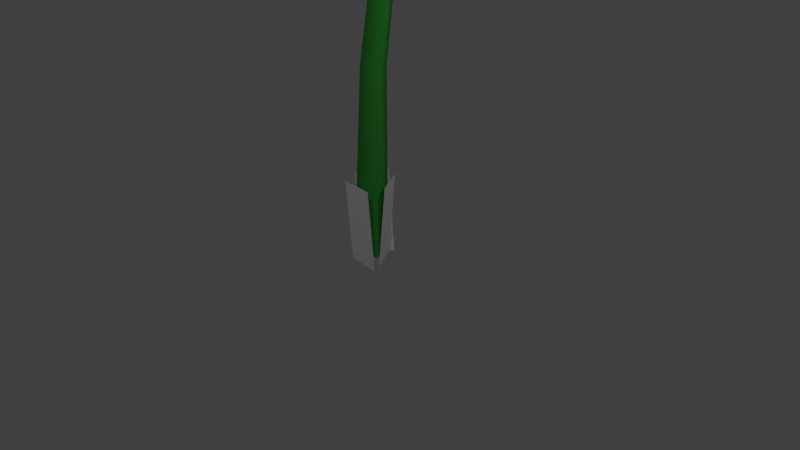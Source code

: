 # Source: pellet-posy.blend  (saved by Blender 2.72.0; exported with 4.5.12 LTS)
import bpy
from mathutils import Matrix  # noqa: F401  (used for matrix-valued properties, if any)

bpy.ops.wm.read_factory_settings(use_empty=True)
scene = bpy.context.scene
scene.name = 'Scene'

# ---- collections
col_collection_1 = bpy.data.collections.new('Collection 1'); scene.collection.children.link(col_collection_1)

# ---- materials (node trees are filled in below, after node groups)
mat_baseleaves = bpy.data.materials.new('BaseLeaves')
mat_baseleaves.alpha_threshold = 0.0
mat_baseleaves.use_transparent_shadow = False
mat_baseleaves.diffuse_color = (1.0, 1.0, 1.0, 1.0)
mat_baseleaves.roughness = 0.5
mat_stem = bpy.data.materials.new('Stem')
mat_stem.alpha_threshold = 0.0
mat_stem.use_transparent_shadow = False
mat_stem.diffuse_color = (0.05669, 0.4291, 0.05669, 1.0)
mat_stem.roughness = 0.5
mat_stem.specular_intensity = 0.25
mat_red_pellet = bpy.data.materials.new('red_pellet')
mat_red_pellet.alpha_threshold = 0.0
mat_red_pellet.use_transparent_shadow = False
mat_red_pellet.diffuse_color = (1.0, 0.0, 0.0, 1.0)
mat_red_pellet.roughness = 0.5
mat_red_pellet.specular_intensity = 1.0
mat_number = bpy.data.materials.new('Number')
mat_number.alpha_threshold = 0.0
mat_number.use_transparent_shadow = False
mat_number.roughness = 0.5
mat_petal = bpy.data.materials.new('Petal')
mat_petal.alpha_threshold = 0.0
mat_petal.use_transparent_shadow = False
mat_petal.roughness = 0.5
mat_leaves = bpy.data.materials.new('Leaves')
mat_leaves.alpha_threshold = 0.0
mat_leaves.use_transparent_shadow = False
mat_leaves.roughness = 0.5
mat_leaves.specular_intensity = 0.2
mat_base = bpy.data.materials.new('Base')
mat_base.alpha_threshold = 0.0
mat_base.use_transparent_shadow = False
mat_base.diffuse_color = (0.0, 0.329, 0.0, 1.0)
mat_base.roughness = 0.5

# ---- material node trees

# ---- world
world_world = bpy.data.worlds.new('World'); scene.world = world_world
world_world.color = (0.05088, 0.05088, 0.05088)
world_world.use_sun_shadow = False
world_world.sun_shadow_jitter_overblur = 0.0
world_world.cycles.sampling_method = 'MANUAL'
world_world.cycles.sample_map_resolution = 256

# ---- cameras
cam_camera = bpy.data.cameras.new('Camera')
cam_camera.clip_end = 100.0
cam_camera.lens = 35.0
cam_camera.sensor_width = 32.0
cam_camera.sensor_height = 18.0
cam_camera.ortho_scale = 7.314
cam_camera.dof.focus_distance = 0.0
cam_camera.dof.aperture_fstop = 128.0

# ---- lights
light_lamp_003 = bpy.data.lights.new('Lamp.003', 'POINT')
light_lamp_003.transmission_factor = 0.0
light_lamp_003.cutoff_distance = 30.0
light_lamp_003.energy = 100.0
light_lamp_003.shadow_buffer_clip_start = 1.001
light_lamp_003.shadow_soft_size = 0.1
light_lamp_003.shadow_maximum_resolution = 0.006
light_lamp_003.use_absolute_resolution = True
light_lamp_003.cycles.use_multiple_importance_sampling = False
light_lamp_002 = bpy.data.lights.new('Lamp.002', 'POINT')
light_lamp_002.transmission_factor = 0.0
light_lamp_002.cutoff_distance = 30.0
light_lamp_002.energy = 100.0
light_lamp_002.shadow_buffer_clip_start = 1.001
light_lamp_002.shadow_soft_size = 0.1
light_lamp_002.shadow_maximum_resolution = 0.006
light_lamp_002.use_absolute_resolution = True
light_lamp_002.cycles.use_multiple_importance_sampling = False
light_lamp_001 = bpy.data.lights.new('Lamp.001', 'POINT')
light_lamp_001.transmission_factor = 0.0
light_lamp_001.cutoff_distance = 30.0
light_lamp_001.energy = 100.0
light_lamp_001.shadow_buffer_clip_start = 1.001
light_lamp_001.shadow_soft_size = 0.1
light_lamp_001.shadow_maximum_resolution = 0.006
light_lamp_001.use_absolute_resolution = True
light_lamp_001.cycles.use_multiple_importance_sampling = False
light_lamp = bpy.data.lights.new('Lamp', 'POINT')
light_lamp.transmission_factor = 0.0
light_lamp.cutoff_distance = 30.0
light_lamp.energy = 100.0
light_lamp.shadow_buffer_clip_start = 1.001
light_lamp.shadow_soft_size = 0.1
light_lamp.shadow_maximum_resolution = 0.006
light_lamp.use_absolute_resolution = True
light_lamp.cycles.use_multiple_importance_sampling = False

# ---- meshes
me_plane = bpy.data.meshes.new('Plane')
me_plane.from_pydata([(0.2486, -0.2866, 1.041), (-0.2139, -0.2473, 1.041), (0.2548, -0.2142, -0.06983), (-0.2078, -0.1749, -0.06983), (0.05629, 0.3453, 1.041), (0.2932, -0.05018, 1.041), (-0.02838, 0.2946, -0.06983), (0.2085, -0.1009, -0.06983), (-0.3348, 0.00106, 1.041), (-0.1343, 0.4197, 1.041), (-0.1954, -0.06574, -0.06983), (0.005165, 0.3529, -0.06983), (-1.3e-09, 0.2513, 0.06731), (-6.488e-09, 0.1835, 5.443), (0.2176, -0.1256, 0.06731), (0.1087, 0.05343, 5.306), (-0.2176, -0.1256, 0.06731), (-0.1087, 0.05343, 5.306), (-3.046e-09, 0.2837, 2.432), (0.1616, 0.003706, 2.432), (-0.1616, 0.003706, 2.432), (-2.369e-09, 0.4468, 3.48), (0.1467, 0.2024, 3.55), (-0.1467, 0.2024, 3.55), (-5.3e-09, 0.691, 4.251), (0.1129, 0.4955, 4.251), (-0.1129, 0.4955, 4.251), (0.004024, 0.6043, 5.004), (0.1103, 0.4293, 4.948), (-0.1022, 0.4293, 4.948), (-0.5968, -0.5884, 5.526), (-0.673, -0.583, 5.458), (-0.673, -0.2974, 5.165), (-0.5968, -0.2299, 5.158), (-0.5926, -0.1109, 5.991), (-0.6683, -0.04268, 5.985), (-0.6683, 0.2429, 5.692), (-0.5926, 0.2476, 5.624), (-0.013, 0.1252, 6.222), (-0.01245, 0.2245, 6.245), (-0.01245, 0.51, 5.952), (-0.013, 0.4837, 5.854), (0.5624, -0.1161, 5.986), (0.6386, -0.0486, 5.979), (0.6386, 0.237, 5.686), (0.5624, 0.2424, 5.619), (0.5582, -0.5936, 5.521), (0.6338, -0.5889, 5.452), (0.6338, -0.3033, 5.16), (0.5582, -0.2351, 5.153), (-0.02143, -0.8297, 5.291), (-0.02199, -0.856, 5.192), (-0.02199, -0.5705, 4.899), (-0.02143, -0.4712, 4.923), (-0.3181, -0.7316, 5.465), (0.1532, -0.7352, 5.461), (-0.3156, -0.05896, 6.121), (0.1557, -0.06254, 6.117), (-0.02054, 0.5963, 5.908), (-0.02054, 0.5658, 6.655), (0.6648, 0.3129, 5.632), (1.097, 0.1036, 6.205), (0.6648, -0.2537, 5.08), (1.097, -0.8206, 5.304), (-0.02054, -0.537, 4.804), (-0.02054, -1.283, 4.853), (-0.7059, -0.2537, 5.08), (-1.138, -0.8206, 5.304), (-0.7059, 0.3129, 5.632), (-1.138, 0.1036, 6.205), (-0.02054, 0.5539, 6.255), (0.8483, 0.1948, 5.905), (0.8483, -0.5236, 5.205), (-0.02054, -0.8828, 4.855), (-0.8894, -0.5236, 5.205), (-0.8894, 0.1948, 5.905), (0.6576, -0.2583, 5.075), (-0.02216, -0.5352, 4.805), (-0.02216, -0.5352, 4.805), (0.6576, -0.2583, 5.075), (0.6626, 0.3018, 5.621), (-0.01228, 0.5849, 5.897), (-0.6921, 0.3079, 5.627), (-0.697, -0.2521, 5.081), (0.1448, 0.7759, 5.199), (-0.1227, 0.5984, 5.882), (0.5674, 0.3571, 5.647), (0.501, 0.4942, 4.916), (0.5299, 0.4866, 5.773), (0.7826, 0.05788, 5.355), (0.4144, 0.2766, 4.617), (0.713, 0.1052, 5.401), (0.48, -0.4018, 4.907), (0.1046, 0.05677, 4.59), (0.4803, -0.3734, 4.934), (-0.08805, -0.5327, 4.779), (-0.3595, 0.08998, 4.605), (0.02703, -0.4906, 4.82), (-0.6466, -0.2882, 5.017), (-0.5804, 0.1502, 4.757), (-0.6083, -0.4076, 4.901), (-0.8653, 0.06533, 5.362), (-0.4104, 0.8128, 5.259), (-0.7292, 0.4255, 5.713), (0.01812, 0.6408, 5.923), (-0.557, 0.5579, 5.018), (-0.8049, 0.0001619, 5.299), (-0.5173, 0.4881, 5.774), (0.1448, 0.7759, 5.199), (-0.1227, 0.5984, 5.882), (0.5674, 0.3571, 5.647), (0.501, 0.4942, 4.916), (0.5299, 0.4866, 5.773), (0.7826, 0.05788, 5.355), (0.4144, 0.2766, 4.617), (0.713, 0.1052, 5.401), (0.48, -0.4018, 4.907), (0.1046, 0.05677, 4.59), (0.4803, -0.3734, 4.934), (-0.08805, -0.5327, 4.779), (-0.3595, 0.08998, 4.605), (0.02703, -0.4906, 4.82), (-0.6466, -0.2882, 5.017), (-0.5804, 0.1502, 4.757), (-0.6083, -0.4076, 4.901), (-0.8653, 0.06533, 5.362), (-0.4104, 0.8128, 5.259), (-0.7292, 0.4255, 5.713), (0.01812, 0.6408, 5.923), (-0.557, 0.5579, 5.018), (-0.8049, 0.0001619, 5.299), (-0.5173, 0.4881, 5.774), (-0.02054, 0.5963, 5.908), (-0.02054, 0.5658, 6.655), (0.6648, 0.3129, 5.632), (1.097, 0.1036, 6.205), (0.6648, -0.2537, 5.08), (1.097, -0.8206, 5.304), (-0.02054, -0.537, 4.804), (-0.02054, -1.283, 4.853), (-0.7059, -0.2537, 5.08), (-1.138, -0.8206, 5.304), (-0.7059, 0.3129, 5.632), (-1.138, 0.1036, 6.205), (-0.02054, 0.5539, 6.255), (0.8483, 0.1948, 5.905), (0.8483, -0.5236, 5.205), (-0.02054, -0.8828, 4.855), (-0.8894, -0.5236, 5.205), (-0.8894, 0.1948, 5.905), (0.6626, 0.3018, 5.621), (-0.01228, 0.5849, 5.897), (-0.6921, 0.3079, 5.627), (-0.697, -0.2521, 5.081)], [], [(0, 1, 3, 2), (4, 5, 7, 6), (8, 9, 11, 10), (27, 13, 15, 28), (29, 17, 13, 27), (28, 15, 17, 29), (12, 18, 19, 14), (16, 20, 18, 12), (14, 19, 20, 16), (18, 21, 22, 19), (20, 23, 21, 18), (19, 22, 23, 20), (21, 24, 25, 22), (23, 26, 24, 21), (22, 25, 26, 23), (24, 27, 28, 25), (26, 29, 27, 24), (25, 28, 29, 26), (33, 32, 36, 37), (32, 31, 35, 36), (31, 30, 34, 35), (37, 36, 40, 41), (36, 35, 39, 40), (35, 34, 38, 39), (41, 40, 44, 45), (40, 39, 43, 44), (39, 38, 42, 43), (45, 44, 48, 49), (44, 43, 47, 48), (43, 42, 46, 47), (49, 48, 52, 53), (48, 47, 51, 52), (47, 46, 50, 51), (37, 41, 45, 33), (38, 34, 30, 42), (49, 53, 33, 45), (30, 50, 46, 42), (53, 52, 32, 33), (52, 51, 31, 32), (51, 50, 30, 31), (54, 55, 57, 56), (70, 59, 61, 71), (71, 61, 63, 72), (72, 63, 65, 73), (73, 65, 67, 74), (75, 69, 59, 70), (74, 67, 69, 75), (58, 70, 71, 60), (60, 71, 72, 62), (62, 72, 73, 64), (64, 73, 74, 66), (68, 75, 70, 58), (66, 74, 75, 68), (153, 150, 76, 77), (87, 88, 89), (84, 85, 86), (93, 94, 95), (90, 91, 92), (99, 100, 101), (96, 97, 98), (102, 103, 104), (105, 106, 107), (83, 78, 79, 80), (81, 82, 83, 80), (111, 113, 112), (108, 110, 109), (117, 119, 118), (114, 116, 115), (123, 125, 124), (120, 122, 121), (126, 128, 127), (129, 131, 130), (144, 145, 135, 133), (145, 146, 137, 135), (146, 147, 139, 137), (147, 148, 141, 139), (149, 144, 133, 143), (148, 149, 143, 141), (132, 134, 145, 144), (134, 136, 146, 145), (136, 138, 147, 146), (138, 140, 148, 147), (142, 132, 144, 149), (140, 142, 149, 148), (151, 150, 153, 152)])
me_plane.polygons.foreach_set('use_smooth', [0, 0, 0, 1, 1, 1, 1, 1, 1, 1, 1, 1, 1, 1, 1, 1, 1, 1, 1, 1, 1, 1, 1, 1, 1, 1, 1, 1, 1, 1, 1, 1, 1, 1, 1, 1, 1, 1, 1, 1, 0, 1, 1, 1, 1, 1, 1, 1, 1, 1, 1, 1, 1, 1, 0, 0, 0, 0, 0, 0, 0, 0, 1, 1, 0, 0, 0, 0, 0, 0, 0, 0, 1, 1, 1, 1, 1, 1, 1, 1, 1, 1, 1, 1, 1])
me_plane.polygons.foreach_set('material_index', [0, 0, 0, 1, 1, 1, 1, 1, 1, 1, 1, 1, 1, 1, 1, 1, 1, 1, 2, 2, 2, 2, 2, 2, 2, 2, 2, 2, 2, 2, 2, 2, 2, 2, 2, 2, 2, 2, 2, 2, 3, 4, 4, 4, 4, 4, 4, 4, 4, 4, 4, 4, 4, 6, 5, 5, 5, 5, 5, 5, 5, 5, 6, 6, 5, 5, 5, 5, 5, 5, 5, 5, 4, 4, 4, 4, 4, 4, 4, 4, 4, 4, 4, 4, 6])
_uv = me_plane.uv_layers.new(name='UVMap')
_uv.uv.foreach_set('vector', [1.036, 0.9987, -0.03504, 0.9928, -0.0358, -0.02065, 1.035, -0.01469, 0.9952, 1.0, 0.00189, 0.999, 0.004787, -0.006552, 0.9981, -0.005105, 1.013, 0.9955, -0.011, 0.9964, -0.01284, -0.0006645, 1.011, -0.001551, 0.0, 0.0, 0.0, 0.0, 0.0, 0.0, 0.0, 0.0, 0.0, 0.0, 0.0, 0.0, 0.0, 0.0, 0.0, 0.0, 0.0, 0.0, 0.0, 0.0, 0.0, 0.0, 0.0, 0.0, 0.0, 0.0, 0.0, 0.0, 0.0, 0.0, 0.0, 0.0, 0.0, 0.0, 0.0, 0.0, 0.0, 0.0, 0.0, 0.0, 0.0, 0.0, 0.0, 0.0, 0.0, 0.0, 0.0, 0.0, 0.0, 0.0, 0.0, 0.0, 0.0, 0.0, 0.0, 0.0, 0.0, 0.0, 0.0, 0.0, 0.0, 0.0, 0.0, 0.0, 0.0, 0.0, 0.0, 0.0, 0.0, 0.0, 0.0, 0.0, 0.0, 0.0, 0.0, 0.0, 0.0, 0.0, 0.0, 0.0, 0.0, 0.0, 0.0, 0.0, 0.0, 0.0, 0.0, 0.0, 0.0, 0.0, 0.0, 0.0, 0.0, 0.0, 0.0, 0.0, 0.0, 0.0, 0.0, 0.0, 0.0, 0.0, 0.0, 0.0, 0.0, 0.0, 0.0, 0.0, 0.0, 0.0, 0.0, 0.0, 0.0, 0.0, 0.0, 0.0, 0.0, 0.0, 0.0, 0.0, 0.0, 0.0, 0.0, 0.0, 0.0, 0.0, 0.0, 0.0, 0.0, 0.0, 0.0, 0.0, 0.0, 0.0, 0.0, 0.0, 0.0, 0.0, 0.0, 0.0, 0.0, 0.0, 0.0, 0.0, 0.0, 0.0, 0.0, 0.0, 0.0, 0.0, 0.0, 0.0, 0.0, 0.0, 0.0, 0.0, 0.0, 0.0, 0.0, 0.0, 0.0, 0.0, 0.0, 0.0, 0.0, 0.0, 0.0, 0.0, 0.0, 0.0, 0.0, 0.0, 0.0, 0.0, 0.0, 0.0, 0.0, 0.0, 0.0, 0.0, 0.0, 0.0, 0.0, 0.0, 0.0, 0.0, 0.0, 0.0, 0.0, 0.0, 0.0, 0.0, 0.0, 0.0, 0.0, 0.0, 0.0, 0.0, 0.0, 0.0, 0.0, 0.0, 0.0, 0.0, 0.0, 0.0, 0.0, 0.0, 0.0, 0.0, 0.0, 0.0, 0.0, 0.0, 0.0, 0.0, 0.0, 0.0, 0.0, 0.0, 0.0, 0.0, 0.0, 0.0, 0.0, 0.0, 0.0, 0.0, 0.0, 0.0, 0.0, 0.0, 0.0, 0.0, 0.0, 0.0, 0.0, 0.0, 0.0, 0.0, 0.0, 0.0, 0.0, 0.0, 0.0, 0.0, 0.0, 0.0, 0.0, 0.0, 0.0, 0.0, 0.0, 0.0, 0.0, 0.0, 0.0, 0.0, 0.0, 0.0, 0.0, 0.0, 0.0, 0.0, 0.0, 0.0, 0.0, 0.0, 0.0, 0.0, 0.0, 0.0, 0.0, 0.0, 0.0, 0.0, 0.0, 0.0, 0.0, 0.0, 0.0, 0.0, 0.0, 0.0, 0.0, 0.0, 0.0, 0.0, 0.0, 0.0, 0.0, 0.0, 0.0, 0.0, 0.0, 0.0, 0.0, 0.0, 0.1756, 0.0, 0.1756, 1.0, 0.0, 1.0, 2.047, 0.4992, 2.047, 0.995, 4.09, 0.995, 4.09, 0.4992, 3.072, 0.4992, 3.072, 0.995, 1.022, 0.995, 1.022, 0.4992, 4.09, 0.4992, 4.09, 0.995, 2.047, 0.995, 2.047, 0.4992, 2.047, 0.4992, 2.047, 0.995, 0.004188, 0.995, 0.004188, 0.4992, 0.01228, 0.4992, 0.01228, 0.995, 2.047, 0.995, 2.047, 0.4992, 1.022, 0.4992, 1.022, 0.995, 3.072, 0.995, 3.072, 0.4992, 2.047, 0.003345, 2.047, 0.4992, 4.09, 0.4992, 4.09, 0.003345, 3.072, 0.003345, 3.072, 0.4992, 1.022, 0.4992, 1.022, 0.003345, 4.09, 0.003345, 4.09, 0.4992, 2.047, 0.4992, 2.047, 0.003345, 2.047, 0.003345, 2.047, 0.4992, 0.004188, 0.4992, 0.004188, 0.003345, 0.01228, 0.003345, 0.01228, 0.4992, 2.047, 0.4992, 2.047, 0.003345, 1.022, 0.003345, 1.022, 0.4992, 3.072, 0.4992, 3.072, 0.003345, 0.0, 0.0, 0.0, 0.0, 0.0, 0.0, 0.0, 0.0, 0.4872, -0.1378, -0.08859, 0.9942, 1.112, 1.004, 0.4823, -0.1821, 1.107, 0.9991, -0.08859, 0.9991, 0.4872, -0.1427, -0.123, 0.9942, 1.102, 0.9991, 0.4971, -0.1378, 1.079, 0.9942, -0.07782, 0.9951, 0.5118, -0.1329, -0.1378, 0.9942, 1.127, 0.9991, 0.4971, -0.1575, 1.093, 0.9991, -0.1034, 0.9991, 0.4971, -0.1526, -0.1378, 1.009, 1.142, 1.004, 0.4922, -0.1821, 1.102, 0.9991, -0.128, 0.9991, 0.0, 0.0, 0.0, 0.0, 0.0, 0.0, 0.0, 0.0, 0.0, 0.0, 0.0, 0.0, 0.0, 0.0, 0.0, 0.0, 0.4872, -0.1378, 1.112, 1.004, -0.08859, 0.9942, 0.4823, -0.1821, -0.08859, 0.9991, 1.107, 0.9991, 0.4872, -0.1427, 1.102, 0.9991, -0.123, 0.9942, 0.4971, -0.1378, -0.07782, 0.9951, 1.079, 0.9942, 0.5118, -0.1329, 1.127, 0.9991, -0.1378, 0.9942, 0.4971, -0.1575, -0.1034, 0.9991, 1.093, 0.9991, 0.4971, -0.1526, 1.142, 1.004, -0.1378, 1.009, 0.4922, -0.1821, -0.128, 0.9991, 1.102, 0.9991, 2.047, 0.4992, 4.09, 0.4992, 4.09, 0.995, 2.047, 0.995, 3.072, 0.4992, 1.022, 0.4992, 1.022, 0.995, 3.072, 0.995, 4.09, 0.4992, 2.047, 0.4992, 2.047, 0.995, 4.09, 0.995, 2.047, 0.4992, 0.004188, 0.4992, 0.004188, 0.995, 2.047, 0.995, 0.01228, 0.4992, 2.047, 0.4992, 2.047, 0.995, 0.01228, 0.995, 1.022, 0.4992, 3.072, 0.4992, 3.072, 0.995, 1.022, 0.995, 2.047, 0.003345, 4.09, 0.003345, 4.09, 0.4992, 2.047, 0.4992, 3.072, 0.003345, 1.022, 0.003345, 1.022, 0.4992, 3.072, 0.4992, 4.09, 0.003345, 2.047, 0.003345, 2.047, 0.4992, 4.09, 0.4992, 2.047, 0.003345, 0.004188, 0.003345, 0.004188, 0.4992, 2.047, 0.4992, 0.01228, 0.003345, 2.047, 0.003345, 2.047, 0.4992, 0.01228, 0.4992, 1.022, 0.003345, 3.072, 0.003345, 3.072, 0.4992, 1.022, 0.4992, 0.0, 0.0, 0.0, 0.0, 0.0, 0.0, 0.0, 0.0])
me_plane.materials.append(mat_baseleaves)
me_plane.materials.append(mat_stem)
me_plane.materials.append(mat_red_pellet)
me_plane.materials.append(mat_number)
me_plane.materials.append(mat_petal)
me_plane.materials.append(mat_leaves)
me_plane.materials.append(mat_base)
me_plane.use_remesh_preserve_volume = False
me_plane.use_remesh_preserve_attributes = False
me_plane.use_mirror_vertex_groups = False
me_plane.update()

# ---- objects
ob_base = bpy.data.objects.new('Base', me_plane)
ob_lamp_003 = bpy.data.objects.new('Lamp.003', light_lamp_003)
ob_lamp_002 = bpy.data.objects.new('Lamp.002', light_lamp_002)
ob_lamp_001 = bpy.data.objects.new('Lamp.001', light_lamp_001)
ob_lamp = bpy.data.objects.new('Lamp', light_lamp)
ob_camera = bpy.data.objects.new('Camera', cam_camera)

# ---- transforms, parenting, visibility, modifiers, constraints
ob_base.location = (0.0, 0.0, 0.0)
ob_base.lineart.crease_threshold = 0.0
ob_lamp_003.location = (-0.6683, 4.204, 8.097)
ob_lamp_003.rotation_euler = (0.6503, 0.05522, 1.866)
ob_lamp_003.scale = (1.0, 1.0, 1.0)
ob_lamp_003.lock_rotations_4d = False
ob_lamp_003.empty_display_type = 'ARROWS'
ob_lamp_003.color = (0.0, 0.0, 0.0, 0.0)
ob_lamp_003.lineart.crease_threshold = 0.0
ob_lamp_002.location = (-5.469, -2.576, 7.264)
ob_lamp_002.rotation_euler = (0.6503, 0.05522, 1.866)
ob_lamp_002.scale = (1.0, 1.0, 1.0)
ob_lamp_002.lock_rotations_4d = False
ob_lamp_002.empty_display_type = 'ARROWS'
ob_lamp_002.color = (0.0, 0.0, 0.0, 0.0)
ob_lamp_002.lineart.crease_threshold = 0.0
ob_lamp_001.location = (3.373, -4.712, 5.736)
ob_lamp_001.rotation_euler = (0.6503, 0.05522, 1.866)
ob_lamp_001.scale = (1.0, 1.0, 1.0)
ob_lamp_001.lock_rotations_4d = False
ob_lamp_001.empty_display_type = 'ARROWS'
ob_lamp_001.color = (0.0, 0.0, 0.0, 0.0)
ob_lamp_001.lineart.crease_threshold = 0.0
ob_lamp.location = (4.076, 1.005, 5.904)
ob_lamp.rotation_euler = (0.6503, 0.05522, 1.866)
ob_lamp.scale = (1.0, 1.0, 1.0)
ob_lamp.lock_rotations_4d = False
ob_lamp.empty_display_type = 'ARROWS'
ob_lamp.color = (0.0, 0.0, 0.0, 0.0)
ob_lamp.lineart.crease_threshold = 0.0
ob_camera.location = (7.481, -6.508, 5.344)
ob_camera.rotation_euler = (1.109, 0.01082, 0.8149)
ob_camera.scale = (1.0, 1.0, 1.0)
ob_camera.lock_rotations_4d = False
ob_camera.empty_display_type = 'ARROWS'
ob_camera.color = (0.0, 0.0, 0.0, 0.0)
ob_camera.display_type = 'WIRE'
ob_camera.lineart.crease_threshold = 0.0

# ---- collection membership
col_collection_1.objects.link(ob_base)
col_collection_1.objects.link(ob_lamp_003)
col_collection_1.objects.link(ob_lamp_002)
col_collection_1.objects.link(ob_lamp_001)
col_collection_1.objects.link(ob_lamp)
col_collection_1.objects.link(ob_camera)

# ---- scene / render settings (as saved in the file)
scene.camera = ob_camera
scene.frame_start = 1; scene.frame_end = 250; scene.frame_set(1)
scene.render.engine = 'BLENDER_EEVEE_NEXT'
scene.render.resolution_percentage = 50
scene.render.dither_intensity = 0.0
scene.cycles.use_denoising = False
scene.cycles.samples = 10
scene.cycles.sampling_pattern = 'TABULATED_SOBOL'
scene.cycles.light_sampling_threshold = 0.0
scene.cycles.use_adaptive_sampling = False
scene.cycles.use_light_tree = False
scene.cycles.blur_glossy = 0.0
scene.cycles.pixel_filter_type = 'GAUSSIAN'
scene.cycles.sample_clamp_indirect = 0.0
scene.view_settings.view_transform = 'Standard'
bpy.context.view_layer.update()
